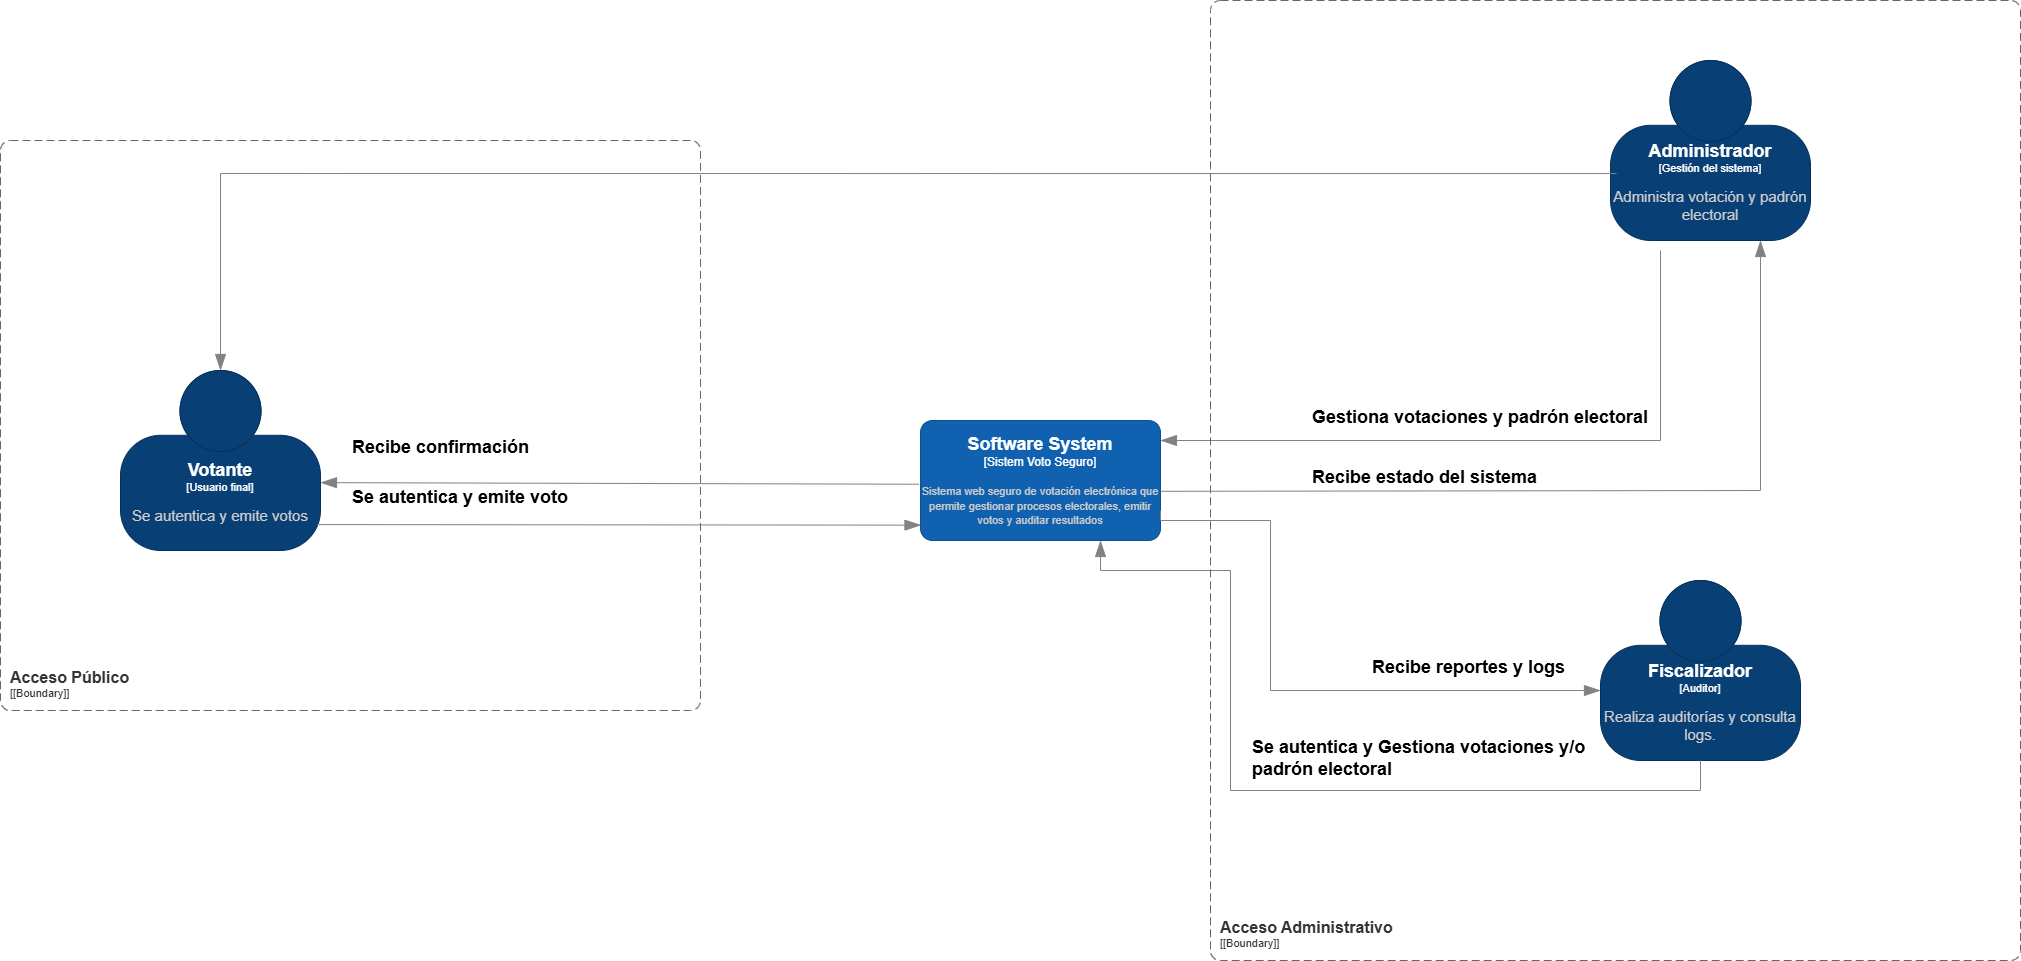

The diagram above was exported from draw.io. Its source (the exported page's mxGraphModel, read from the mxfile embedded in the PNG):
<mxGraphModel dx="3025" dy="2135" grid="1" gridSize="10" guides="1" tooltips="1" connect="1" arrows="1" fold="1" page="1" pageScale="1" pageWidth="827" pageHeight="1169" math="0" shadow="0">
  <root>
    <mxCell id="0" />
    <mxCell id="1" parent="0" />
    <object placeholders="1" c4Name="Administrador" c4Type="Gestión del sistema" c4Description="Administra votación y padrón electoral" label="&lt;font style=&quot;font-size: 18px&quot;&gt;&lt;b&gt;%c4Name%&lt;/b&gt;&lt;/font&gt;&lt;div&gt;[%c4Type%]&lt;/div&gt;&lt;br&gt;&lt;div&gt;&lt;font style=&quot;font-size: 15px&quot;&gt;&lt;font color=&quot;#cccccc&quot;&gt;%c4Description%&lt;/font&gt;&lt;/div&gt;" id="QKJzLdxGd0S1X9oMyl9h-1">
      <mxCell parent="1" style="html=1;fontSize=11;dashed=0;whiteSpace=wrap;fillColor=#083F75;strokeColor=#06315C;fontColor=#ffffff;shape=mxgraph.c4.person2;align=center;metaEdit=1;points=[[0.5,0,0],[1,0.5,0],[1,0.75,0],[0.75,1,0],[0.5,1,0],[0.25,1,0],[0,0.75,0],[0,0.5,0]];resizable=0;" vertex="1">
        <mxGeometry height="180" width="200" x="1020" y="-610" as="geometry" />
      </mxCell>
    </object>
    <object placeholders="1" c4Name="Fiscalizador" c4Type="Auditor" c4Description="Realiza auditorías y consulta logs." label="&lt;font style=&quot;font-size: 18px&quot;&gt;&lt;b&gt;%c4Name%&lt;/b&gt;&lt;/font&gt;&lt;div&gt;[%c4Type%]&lt;/div&gt;&lt;br&gt;&lt;div&gt;&lt;font style=&quot;font-size: 15px&quot;&gt;&lt;font color=&quot;#cccccc&quot;&gt;%c4Description%&lt;/font&gt;&lt;/div&gt;" id="QKJzLdxGd0S1X9oMyl9h-2">
      <mxCell parent="1" style="html=1;fontSize=11;dashed=0;whiteSpace=wrap;fillColor=#083F75;strokeColor=#06315C;fontColor=#ffffff;shape=mxgraph.c4.person2;align=center;metaEdit=1;points=[[0.5,0,0],[1,0.5,0],[1,0.75,0],[0.75,1,0],[0.5,1,0],[0.25,1,0],[0,0.75,0],[0,0.5,0]];resizable=0;" vertex="1">
        <mxGeometry height="180" width="200" x="1010" y="-90" as="geometry" />
      </mxCell>
    </object>
    <object placeholders="1" c4Name="Software System" c4Type="Sistem Voto Seguro" c4Description="Sistema web seguro de votación electrónica que permite gestionar procesos electorales, emitir votos y auditar resultados" label="&lt;font style=&quot;font-size: 18px&quot;&gt;&lt;b&gt;%c4Name%&lt;/b&gt;&lt;/font&gt;&lt;div&gt;[%c4Type%]&lt;/div&gt;&lt;br&gt;&lt;div&gt;&lt;font style=&quot;font-size: 11px&quot;&gt;&lt;font color=&quot;#cccccc&quot;&gt;%c4Description%&lt;/font&gt;&lt;/div&gt;" id="QKJzLdxGd0S1X9oMyl9h-3">
      <mxCell parent="1" style="rounded=1;whiteSpace=wrap;html=1;labelBackgroundColor=none;fillColor=#1061B0;fontColor=#ffffff;align=center;arcSize=10;strokeColor=#0D5091;metaEdit=1;resizable=0;points=[[0.25,0,0],[0.5,0,0],[0.75,0,0],[1,0.25,0],[1,0.5,0],[1,0.75,0],[0.75,1,0],[0.5,1,0],[0.25,1,0],[0,0.75,0],[0,0.5,0],[0,0.25,0]];" vertex="1">
        <mxGeometry height="120" width="240" x="330" y="-250" as="geometry" />
      </mxCell>
    </object>
    <object placeholders="1" c4Name="Votante" c4Type="Usuario final" c4Description="Se autentica y emite votos" label="&lt;font style=&quot;font-size: 18px&quot;&gt;&lt;b&gt;%c4Name%&lt;/b&gt;&lt;/font&gt;&lt;div&gt;[%c4Type%]&lt;/div&gt;&lt;br&gt;&lt;div&gt;&lt;font style=&quot;font-size: 15px&quot;&gt;&lt;font color=&quot;#cccccc&quot;&gt;%c4Description%&lt;/font&gt;&lt;/div&gt;" id="QKJzLdxGd0S1X9oMyl9h-4">
      <mxCell parent="1" style="html=1;fontSize=11;dashed=0;whiteSpace=wrap;fillColor=#083F75;strokeColor=#06315C;fontColor=#ffffff;shape=mxgraph.c4.person2;align=center;metaEdit=1;points=[[0.5,0,0],[1,0.5,0],[1,0.75,0],[0.75,1,0],[0.5,1,0],[0.25,1,0],[0,0.75,0],[0,0.5,0]];resizable=0;" vertex="1">
        <mxGeometry height="180" width="200" x="-470" y="-300" as="geometry" />
      </mxCell>
    </object>
    <object placeholders="1" c4Type="Relationship" id="QKJzLdxGd0S1X9oMyl9h-22">
      <mxCell edge="1" parent="1" source="QKJzLdxGd0S1X9oMyl9h-4" style="endArrow=blockThin;html=1;fontSize=10;fontColor=#404040;strokeWidth=1;endFill=1;strokeColor=#828282;elbow=vertical;metaEdit=1;endSize=14;startSize=14;jumpStyle=arc;jumpSize=16;rounded=0;edgeStyle=orthogonalEdgeStyle;entryX=0.002;entryY=0.872;entryDx=0;entryDy=0;entryPerimeter=0;exitX=0.984;exitY=0.856;exitDx=0;exitDy=0;exitPerimeter=0;" target="QKJzLdxGd0S1X9oMyl9h-3">
        <mxGeometry relative="1" width="240" as="geometry">
          <Array as="points">
            <mxPoint x="-270" y="-146" />
          </Array>
          <mxPoint x="-290" y="-170" as="sourcePoint" />
          <mxPoint x="310" y="-150" as="targetPoint" />
        </mxGeometry>
      </mxCell>
    </object>
    <object placeholders="1" c4Type="Relationship" id="QKJzLdxGd0S1X9oMyl9h-23">
      <mxCell edge="1" parent="1" source="QKJzLdxGd0S1X9oMyl9h-3" style="endArrow=blockThin;html=1;fontSize=10;fontColor=#404040;strokeWidth=1;endFill=1;strokeColor=#828282;elbow=vertical;metaEdit=1;endSize=14;startSize=14;jumpStyle=arc;jumpSize=16;rounded=0;edgeStyle=orthogonalEdgeStyle;entryX=1;entryY=0.623;entryDx=0;entryDy=0;entryPerimeter=0;exitX=-0.007;exitY=0.531;exitDx=0;exitDy=0;exitPerimeter=0;" target="QKJzLdxGd0S1X9oMyl9h-4">
        <mxGeometry relative="1" width="240" as="geometry">
          <Array as="points">
            <mxPoint x="328" y="-188" />
          </Array>
          <mxPoint x="270" y="-187" as="sourcePoint" />
          <mxPoint x="410" y="-90" as="targetPoint" />
        </mxGeometry>
      </mxCell>
    </object>
    <object placeholders="1" c4Type="Relationship" id="QKJzLdxGd0S1X9oMyl9h-25">
      <mxCell edge="1" parent="1" source="QKJzLdxGd0S1X9oMyl9h-1" style="endArrow=blockThin;html=1;fontSize=10;fontColor=#404040;strokeWidth=1;endFill=1;strokeColor=#828282;elbow=vertical;metaEdit=1;endSize=14;startSize=14;jumpStyle=arc;jumpSize=16;rounded=0;edgeStyle=orthogonalEdgeStyle;exitX=0.03;exitY=0.628;exitDx=0;exitDy=0;exitPerimeter=0;" target="QKJzLdxGd0S1X9oMyl9h-4">
        <mxGeometry relative="1" width="240" as="geometry">
          <mxPoint x="470" y="-250" as="sourcePoint" />
          <mxPoint x="710" y="-250" as="targetPoint" />
        </mxGeometry>
      </mxCell>
    </object>
    <object placeholders="1" c4Type="Relationship" id="QKJzLdxGd0S1X9oMyl9h-26">
      <mxCell edge="1" parent="1" source="QKJzLdxGd0S1X9oMyl9h-2" style="endArrow=blockThin;html=1;fontSize=10;fontColor=#404040;strokeWidth=1;endFill=1;strokeColor=#828282;elbow=vertical;metaEdit=1;endSize=14;startSize=14;jumpStyle=arc;jumpSize=16;rounded=0;edgeStyle=orthogonalEdgeStyle;">
        <mxGeometry relative="1" width="240" as="geometry">
          <Array as="points">
            <mxPoint x="1110" y="120" />
            <mxPoint x="640" y="120" />
            <mxPoint x="640" y="-100" />
            <mxPoint x="510" y="-100" />
          </Array>
          <mxPoint x="970" y="75" as="sourcePoint" />
          <mxPoint x="510" y="-130" as="targetPoint" />
        </mxGeometry>
      </mxCell>
    </object>
    <object placeholders="1" c4Type="Relationship" id="QKJzLdxGd0S1X9oMyl9h-28">
      <mxCell edge="1" parent="1" style="endArrow=blockThin;html=1;fontSize=10;fontColor=#404040;strokeWidth=1;endFill=1;strokeColor=#828282;elbow=vertical;metaEdit=1;endSize=14;startSize=14;jumpStyle=arc;jumpSize=16;rounded=0;edgeStyle=orthogonalEdgeStyle;" target="QKJzLdxGd0S1X9oMyl9h-3">
        <mxGeometry relative="1" width="240" as="geometry">
          <Array as="points">
            <mxPoint x="1070" y="-230" />
          </Array>
          <mxPoint x="1070" y="-420" as="sourcePoint" />
          <mxPoint x="760" y="-330" as="targetPoint" />
        </mxGeometry>
      </mxCell>
    </object>
    <mxCell id="QKJzLdxGd0S1X9oMyl9h-30" parent="1" style="text;whiteSpace=wrap;html=1;" value="&lt;b&gt;&lt;font style=&quot;font-size: 18px;&quot;&gt;Se autentica y emite voto&lt;/font&gt;&lt;/b&gt;" vertex="1">
      <mxGeometry height="30" width="290" x="-240" y="-190" as="geometry" />
    </mxCell>
    <object placeholders="1" c4Type="Relationship" id="QKJzLdxGd0S1X9oMyl9h-31">
      <mxCell edge="1" parent="1" source="QKJzLdxGd0S1X9oMyl9h-3" style="endArrow=blockThin;html=1;fontSize=10;fontColor=#404040;strokeWidth=1;endFill=1;strokeColor=#828282;elbow=vertical;metaEdit=1;endSize=14;startSize=14;jumpStyle=arc;jumpSize=16;rounded=0;edgeStyle=orthogonalEdgeStyle;entryX=0.75;entryY=1;entryDx=0;entryDy=0;entryPerimeter=0;exitX=1.001;exitY=0.59;exitDx=0;exitDy=0;exitPerimeter=0;" target="QKJzLdxGd0S1X9oMyl9h-1">
        <mxGeometry relative="1" width="240" as="geometry">
          <Array as="points">
            <mxPoint x="810" y="-179" />
            <mxPoint x="1110" y="-180" />
          </Array>
          <mxPoint x="810" y="-230" as="sourcePoint" />
          <mxPoint x="1050" y="-230" as="targetPoint" />
        </mxGeometry>
      </mxCell>
    </object>
    <object placeholders="1" c4Type="Relationship" id="QKJzLdxGd0S1X9oMyl9h-33">
      <mxCell edge="1" parent="1" source="QKJzLdxGd0S1X9oMyl9h-3" style="endArrow=blockThin;html=1;fontSize=10;fontColor=#404040;strokeWidth=1;endFill=1;strokeColor=#828282;elbow=vertical;metaEdit=1;endSize=14;startSize=14;jumpStyle=arc;jumpSize=16;rounded=0;edgeStyle=orthogonalEdgeStyle;exitX=1;exitY=0.75;exitDx=0;exitDy=0;exitPerimeter=0;" target="QKJzLdxGd0S1X9oMyl9h-2">
        <mxGeometry relative="1" width="240" as="geometry">
          <Array as="points">
            <mxPoint x="570" y="-150" />
            <mxPoint x="680" y="-150" />
            <mxPoint x="680" y="20" />
          </Array>
          <mxPoint x="570" y="-80" as="sourcePoint" />
          <mxPoint x="1000" y="20" as="targetPoint" />
        </mxGeometry>
      </mxCell>
    </object>
    <mxCell id="QKJzLdxGd0S1X9oMyl9h-37" parent="1" style="text;whiteSpace=wrap;html=1;" value="&lt;b&gt;&lt;font style=&quot;font-size: 18px;&quot;&gt;Se autentica y G&lt;/font&gt;&lt;/b&gt;&lt;span style=&quot;font-size: 18px;&quot;&gt;&lt;b&gt;estiona votaciones y/o padrón electoral&lt;/b&gt;&lt;/span&gt;" vertex="1">
      <mxGeometry height="50" width="350" x="660" y="60" as="geometry" />
    </mxCell>
    <mxCell id="QKJzLdxGd0S1X9oMyl9h-40" parent="1" style="text;whiteSpace=wrap;html=1;" value="&lt;span style=&quot;font-size: 18px;&quot;&gt;&lt;b&gt;Recibe reportes y logs&lt;/b&gt;&lt;/span&gt;" vertex="1">
      <mxGeometry height="30" width="200" x="780" y="-20" as="geometry" />
    </mxCell>
    <mxCell id="QKJzLdxGd0S1X9oMyl9h-41" parent="1" style="text;whiteSpace=wrap;html=1;" value="&lt;span style=&quot;font-size: 18px;&quot;&gt;&lt;b&gt;Recibe confirmación&lt;/b&gt;&lt;/span&gt;" vertex="1">
      <mxGeometry height="30" width="220" x="-240" y="-240" as="geometry" />
    </mxCell>
    <mxCell id="QKJzLdxGd0S1X9oMyl9h-42" parent="1" style="text;whiteSpace=wrap;html=1;" value="&lt;span style=&quot;font-size: 18px;&quot;&gt;&lt;b&gt;Recibe estado del sistema&lt;/b&gt;&lt;/span&gt;" vertex="1">
      <mxGeometry height="30" width="350" x="720" y="-210" as="geometry" />
    </mxCell>
    <mxCell id="QKJzLdxGd0S1X9oMyl9h-45" parent="1" style="text;whiteSpace=wrap;html=1;" value="&lt;span style=&quot;font-size: 18px;&quot;&gt;&lt;b&gt;Gestiona votaciones y padrón electoral&lt;/b&gt;&lt;/span&gt;" vertex="1">
      <mxGeometry height="30" width="350" x="720" y="-270" as="geometry" />
    </mxCell>
    <object placeholders="1" c4Name="Acceso Público" c4Type="ContainerScopeBoundary" c4Application="[Boundary]" label="&lt;font style=&quot;font-size: 16px&quot;&gt;&lt;b&gt;&lt;div style=&quot;text-align: left&quot;&gt;%c4Name%&lt;/div&gt;&lt;/b&gt;&lt;/font&gt;&lt;div style=&quot;text-align: left&quot;&gt;[%c4Application%]&lt;/div&gt;" id="QKJzLdxGd0S1X9oMyl9h-46">
      <mxCell parent="1" style="rounded=1;fontSize=11;whiteSpace=wrap;html=1;dashed=1;arcSize=20;fillColor=none;strokeColor=#666666;fontColor=#333333;labelBackgroundColor=none;align=left;verticalAlign=bottom;labelBorderColor=none;spacingTop=0;spacing=10;dashPattern=8 4;metaEdit=1;rotatable=0;perimeter=rectanglePerimeter;noLabel=0;labelPadding=0;allowArrows=0;connectable=0;expand=0;recursiveResize=0;editable=1;pointerEvents=0;absoluteArcSize=1;points=[[0.25,0,0],[0.5,0,0],[0.75,0,0],[1,0.25,0],[1,0.5,0],[1,0.75,0],[0.75,1,0],[0.5,1,0],[0.25,1,0],[0,0.75,0],[0,0.5,0],[0,0.25,0]];" vertex="1">
        <mxGeometry height="570" width="700" x="-590" y="-530" as="geometry" />
      </mxCell>
    </object>
    <object placeholders="1" c4Name="Acceso Administrativo" c4Type="ContainerScopeBoundary" c4Application="[Boundary]" label="&lt;font style=&quot;font-size: 16px&quot;&gt;&lt;b&gt;&lt;div style=&quot;text-align: left&quot;&gt;%c4Name%&lt;/div&gt;&lt;/b&gt;&lt;/font&gt;&lt;div style=&quot;text-align: left&quot;&gt;[%c4Application%]&lt;/div&gt;" id="QKJzLdxGd0S1X9oMyl9h-47">
      <mxCell parent="1" style="rounded=1;fontSize=11;whiteSpace=wrap;html=1;dashed=1;arcSize=20;fillColor=none;strokeColor=#666666;fontColor=#333333;labelBackgroundColor=none;align=left;verticalAlign=bottom;labelBorderColor=none;spacingTop=0;spacing=10;dashPattern=8 4;metaEdit=1;rotatable=0;perimeter=rectanglePerimeter;noLabel=0;labelPadding=0;allowArrows=0;connectable=0;expand=0;recursiveResize=0;editable=1;pointerEvents=0;absoluteArcSize=1;points=[[0.25,0,0],[0.5,0,0],[0.75,0,0],[1,0.25,0],[1,0.5,0],[1,0.75,0],[0.75,1,0],[0.5,1,0],[0.25,1,0],[0,0.75,0],[0,0.5,0],[0,0.25,0]];" vertex="1">
        <mxGeometry height="960" width="810" x="620" y="-670" as="geometry" />
      </mxCell>
    </object>
  </root>
</mxGraphModel>